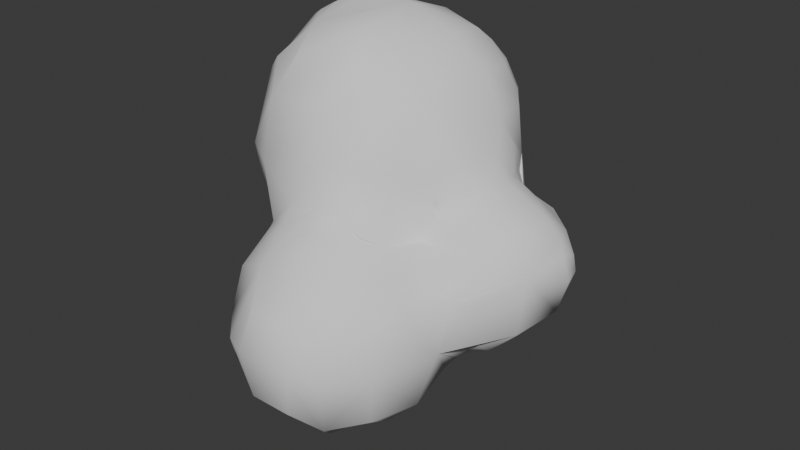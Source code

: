 # Source: Smoke_02.blend  (saved by Blender 4.5.88; exported with 4.5.12 LTS)
import bpy
from mathutils import Matrix  # noqa: F401  (used for matrix-valued properties, if any)

bpy.ops.wm.read_factory_settings(use_empty=True)
scene = bpy.context.scene
scene.name = 'Scene'

# ---- collections
col_collection = bpy.data.collections.new('Collection'); scene.collection.children.link(col_collection)

# ---- world
world_world = bpy.data.worlds.new('World'); scene.world = world_world
world_world.use_nodes = True; world_world.node_tree.nodes.clear()
_N = world_world.node_tree.nodes; _L = world_world.node_tree.links
n0 = _N.new('ShaderNodeOutputWorld'); n0.name = 'World Output'; n0.location = (200, 100)
n1 = _N.new('ShaderNodeBackground'); n1.name = 'Background'; n1.location = (-200, 100)
n1.inputs[0].default_value = (0.05088, 0.05088, 0.05088, 1.0)
_L.new(n1.outputs[0], n0.inputs[0])
n0.is_active_output = True
world_world.color = (0.05088, 0.05088, 0.05088)
world_world.sun_shadow_jitter_overblur = 0.0

# ---- meshes
me_sphere_008 = bpy.data.meshes.new('Sphere.008')
me_sphere_008.from_pydata([(-0.1808, -1.311, -1.228), (-0.7563, -1.216, -0.908), (-0.6345, -1.399, -0.9377), (-0.6113, -1.225, -1.06), (-0.6729, -1.271, -0.9729), (-0.9044, -1.213, -0.6126), (-0.6697, -1.57, -0.6786), (-0.765, -1.368, -0.7679), (-0.8007, -1.462, -0.2904), (-0.1845, -1.832, -0.7151), (-0.2852, -1.865, -0.3016), (-0.3531, -1.565, -0.9651), (-0.4969, -1.769, -0.3043), (-0.3099, -0.591, -1.204), (-0.45, -0.09794, -1.293), (-0.15, -0.5513, -1.223), (-0.1984, -0.06173, -1.291), (-0.7396, -0.05245, -1.28), (-0.2707, -0.913, -1.258), (-1.064, -0.1712, -0.01078), (-1.086, -0.075, -0.03346), (-0.908, -0.5821, -0.225), (-0.9058, -0.5325, -0.07642), (-0.9297, -0.375, -0.02939), (-0.9068, -0.1604, -0.1663), (-0.9688, -0.2158, -0.06788), (-0.946, -0.08009, -0.2198), (-1.005, -0.075, -0.1085), (-0.8725, -0.5071, -0.225), (-0.8796, -0.4933, -0.1142), (-0.8885, -0.5716, -0.03862), (-0.8228, -0.375, -0.225), (-0.8666, -0.375, -0.1044), (-0.9073, -0.584, -0.4249), (-0.9953, -0.06352, -1.007), (-1.005, -0.1062, -0.75), (-1.001, -0.07219, -0.4818), (-0.6415, -0.45, -0.9413), (-0.7579, -0.4497, -0.7646), (-0.8389, -0.4469, -0.45), (-0.7659, -0.1697, -1.067), (-0.7994, -0.259, -0.795), (-0.8641, -0.18, -0.4345), (-0.8718, -0.2034, -0.2037), (-0.4672, -0.4516, -1.067), (-0.4862, -0.2524, -1.093), (-0.15, -0.4257, -1.159), (-0.1466, -0.1758, -1.159), (-0.7865, -0.8921, -0.8653), (-0.9402, -0.8877, -0.2852), (-0.4996, -0.849, -1.15), (-1.207, -0.4576, 0.2926), (-1.236, -0.375, 0.259), (-1.517, -0.09622, 0.5066), (-1.329, -0.4328, 0.4607), (-1.304, -0.1405, 0.1939), (-1.434, -0.1898, 0.4096), (-1.222, -0.6213, 0.555), (-1.262, -0.6588, 0.9), (-1.48, -0.3505, 0.8908), (-1.371, -0.293, 1.493), (-0.6964, -1.404, 0.1605), (-0.1679, -1.816, 0.09632), (-0.3226, -1.531, 0.3446), (-0.1253, -1.227, 0.6088), (-1.055, -0.6039, 0.2954), (-1.05, -0.4502, 0.1498), (-1.103, -0.5039, 0.244), (-1.086, -0.375, 0.1226), (-1.161, -0.375, 0.184), (-0.9051, -0.825, 0.01341), (-0.9064, -0.6827, 0.06416), (-0.9672, -0.6432, 0.2373), (-0.9604, -0.5109, 0.08757), (-1.012, -0.5502, 0.1954), (-1.005, -0.375, 0.04764), (-0.8767, -0.825, 0.08841), (-0.8449, -0.825, 0.225), (-0.8885, -0.6457, 0.02536), (-0.8829, -0.7197, 0.103), (-0.8863, -0.7261, 0.225), (-0.9085, -1.031, 0.0201), (-1.028, -0.7246, 0.4622), (-1.18, -0.5815, 0.415), (-1.13, -0.2187, 0.06671), (-0.8168, -1.069, 0.1819), (-0.7015, -1.01, 0.417), (-0.8624, -0.8103, 0.3968), (-0.8885, -0.5716, 0.02536), (-0.438, -1.03, 0.7125), (-0.45, -0.9997, 1.05), (-0.1501, -1.051, 0.7377), (-0.15, -0.9662, 1.05), (-0.9418, -0.8655, 0.8937), (-0.4636, -1.127, 0.5343), (-0.8744, -0.7834, 1.461), (-0.7223, -0.6168, 1.817), (-1.082, -0.4984, 1.698), (-0.8685, -0.2679, 1.973), (-0.285, -0.8376, 1.516), (-0.311, -0.63, 1.83), (-0.01918, -0.5906, 1.79), (-0.2875, -0.3102, 2.033), (-1.22, 0.4419, -1.273), (-1.231, 0.8399, -1.294), (-1.2, 0.1493, -0.0001955), (-1.217, 0.2716, -0.2684), (-1.207, 0.225, -0.01944), (-1.238, 0.3741, -0.221), (-1.213, 0.3741, -0.07544), (-1.287, 0.525, -0.225), (-1.22, 0.5151, -0.06958), (-1.239, 0.1771, -0.4645), (-1.355, 0.4445, -0.4463), (-1.323, 0.3283, -0.8859), (-1.366, 0.9183, -0.9197), (-1.319, 0.8901, -0.3473), (-1.223, 1.292, -0.8413), (-1.22, 1.228, -0.3996), (-0.9079, 0.2916, -1.505), (-1.024, 0.1763, -1.324), (-0.9918, 0.4951, -1.522), (-1.106, 0.4357, -1.407), (-0.718, 0.2012, -1.529), (-0.7848, 0.1036, -1.429), (-0.7371, 0.462, -1.638), (-0.9199, 0.9233, -1.527), (-0.284, 0.2832, -1.568), (-0.2758, 0.9223, -1.646), (-1.079, 0.114, -0.225), (-1.119, 0.09531, -0.06701), (-1.157, 0.2229, -0.221), (-1.157, 0.225, -0.09444), (-1.19, 0.3235, -0.1684), (-1.19, 0.3235, -0.1257), (-1.188, 0.5585, -0.01596), (-1.027, 0.03901, -0.225), (-1.034, 0.04128, -0.1338), (-1.126, 0.07586, -0.3885), (-1.133, 0.06902, -0.9829), (-1.19, 1.183, -1.183), (-1.126, 0.9938, -0.07647), (-0.816, 1.351, -1.351), (-0.2925, 1.388, -1.388), (-0.9201, 1.512, -0.8969), (-0.8885, 1.434, -0.2958), (-0.2773, 1.633, -0.8962), (-0.2979, 1.54, -0.2891), (-1.54, 0.15, 0.4709), (-1.525, 0.4355, 0.478), (-1.336, 0.1524, 0.1542), (-1.476, 0.15, 0.3418), (-1.325, 0.4484, 0.1654), (-1.474, 0.489, 0.4018), (-1.628, 0.2708, 0.901), (-1.329, 0.7914, 0.4085), (-1.416, 0.8834, 0.8928), (-1.401, 0.5264, 1.526), (-1.183, 0.6887, 0.06785), (-1.198, 0.7478, 0.1522), (-1.137, 0.825, 0.075), (-1.171, 0.8396, 0.2113), (-0.8988, 1.049, 0.1488), (-0.8988, 1.049, 0.151), (-0.8393, 1.133, 0.1137), (-0.8393, 1.121, 0.2106), (-0.7265, 1.188, 0.137), (-0.7291, 1.19, 0.225), (-1.185, 0.04934, 0.01213), (-1.188, 0.5585, 0.01308), (-1.199, 0.8993, 0.3008), (-1.004, 1.02, 0.1484), (-1.081, 1.083, 0.421), (-0.7853, 1.192, 0.3163), (-0.1273, 1.171, 0.1662), (-0.04304, 1.183, 0.3281), (-1.162, 1.171, 0.9), (-1.17, 0.075, 1.927), (-1.095, 0.075, 1.981), (-1.176, 0.225, 1.932), (-1.101, 0.225, 1.985), (-0.9603, 0.08908, 2.061), (-0.9004, 0.1485, 2.1), (-0.9603, 0.2247, 2.068), (-0.9004, 0.1745, 2.1), (-0.8801, 0.04846, 2.093), (-0.828, 0.08908, 2.115), (-0.8993, 0.2745, 2.1), (-0.8396, 0.2247, 2.118), (-0.675, 0.075, 2.155), (-0.675, 0.225, 2.162), (-1.067, 0.4719, 1.969), (-0.8108, 0.4953, 2.088), (-0.7328, 0.4402, 2.124), (-1.008, 1.04, 1.609), (-0.8256, 0.8206, 1.924), (-0.2518, 0.3176, 2.142), (-0.2117, 1.137, 1.71), (-0.3085, 0.8594, 1.967), (-0.9054, 1.205, 0.003772), (-0.9767, 1.209, 0.5255), (-0.6932, 1.27, 0.08324), (-0.7272, 1.284, 0.4816), (-0.45, 1.301, 0.1091), (-0.45, 1.325, 0.4774), (-0.19, 1.256, 0.126), (-0.1729, 1.293, 0.4775), (-0.8727, 1.323, 0.8886), (-0.2532, 1.389, 0.8816), (-0.7939, 1.277, 1.395), (-0.3106, 1.308, 1.44), (0.1837, -1.313, -1.229), (0.2058, -1.828, -0.7228), (0.2871, -1.868, -0.302), (0.3494, -1.563, -0.9777), (0.5021, -1.774, -0.3053), (0.7244, -1.401, -0.8004), (0.8105, -1.469, -0.3014), (0.15, -0.5486, -1.225), (0.02016, -0.01662, -1.22), (0.3145, -0.5872, -1.206), (0.2839, -0.9028, -1.257), (0.07014, -0.2342, -1.074), (0.1169, -0.1903, -1.023), (0.06853, -0.06353, -1.113), (0.1169, -0.1104, -1.023), (0.1766, -0.2903, -1.056), (0.2259, -0.2342, -1.0), (0.1575, -0.01044, -1.061), (0.2206, -0.08021, -0.9616), (0.6098, -0.2903, -0.7633), (0.6794, -0.2208, -0.6664), (0.7489, -0.1513, -0.5996), (0.685, -0.08189, -0.6126), (0.7489, -0.1482, -0.5996), (0.6211, -0.01556, -0.5935), (0.8139, -0.2058, -0.6095), (0.8736, -0.2604, -0.5855), (0.7542, -0.1513, -0.5996), (0.8125, -0.08893, -0.6133), (0.7542, -0.1482, -0.5996), (0.9343, -0.525, -0.5123), (1.017, -0.5393, -0.384), (0.983, -0.3832, -0.5079), (1.038, -0.4387, -0.44), (1.125, -0.4954, -0.3408), (1.125, -0.3344, -0.4731), (1.125, -0.4094, -0.4158), (0.1755, -0.3986, -1.131), (0.2836, -0.04998, -0.8507), (0.4529, -0.4485, -1.053), (0.5682, -0.3295, -0.8633), (0.3761, -0.2229, -0.9167), (0.4515, -0.1477, -0.7491), (0.6203, -0.5219, -0.98), (0.7504, -0.4495, -0.7536), (0.8808, -0.45, -0.5826), (1.118, -0.5859, -0.2154), (0.9864, -0.08721, -0.606), (1.06, -0.1606, -0.5682), (0.4934, -0.9074, -1.168), (0.4792, -0.01884, -0.5852), (0.8031, -0.8928, -0.8645), (0.9872, -0.8575, -0.2994), (1.371, -0.2779, -0.2459), (0.1695, -1.817, 0.09763), (0.3256, -1.534, 0.3477), (0.1286, -1.229, 0.6094), (0.7221, -1.4, 0.1433), (0.6608, -0.4606, 0.6653), (0.6013, -0.4511, 0.7787), (0.7013, -0.4117, 0.7089), (0.6661, -0.3802, 0.8239), (0.825, -0.4656, 0.6158), (0.8319, -0.367, 0.7004), (0.7865, -0.3117, 0.7691), (0.1319, -1.029, 0.696), (0.0289, -0.9132, 1.05), (0.2227, -0.8197, 0.769), (0.1937, -0.8212, 1.078), (0.3161, -1.026, 0.6063), (0.3858, -0.6997, 0.751), (0.3806, -0.6874, 1.044), (0.8235, -1.074, 0.1942), (0.6799, -1.03, 0.3805), (0.868, -0.8138, 0.2116), (0.7172, -0.7228, 0.4092), (0.7486, -0.5755, 0.4807), (0.6379, -0.3676, 1.05), (0.8255, -0.2161, 0.8253), (0.7425, -0.1353, 1.041), (0.9153, -1.05, 0.03467), (1.018, -0.7198, 0.1423), (1.03, -0.6242, 0.3458), (1.184, -0.5935, 0.2696), (1.071, -0.5217, 0.488), (1.031, -0.4162, 0.6314), (1.057, -0.1561, 0.7575), (0.4827, -0.9178, 0.5241), (0.5816, -0.5843, 0.4875), (0.5617, -0.4895, 0.9401), (0.3339, -0.4032, 1.58), (1.207, -0.6045, 0.1223), (1.422, -0.2997, 0.3058), (1.298, -0.17, 0.63), (0.1741, 0.3528, -1.374), (0.2046, 0.9056, -1.404), (0.4474, 0.307, -0.8649), (0.4486, 0.7483, -0.3036), (0.4486, 0.7483, -0.2626), (0.4039, 0.709, -0.04942), (0.4431, 0.825, -0.3171), (0.4216, 0.8104, -0.2175), (0.3579, 0.804, -0.09121), (0.4715, 0.3642, -0.8189), (0.5437, 0.3673, -0.6717), (0.5851, 0.3121, -0.5895), (0.5157, 0.525, -0.825), (0.5564, 0.5245, -0.6717), (0.5784, 0.5742, -0.5733), (0.5939, 0.5928, -0.3115), (0.5547, 0.6715, -0.524), (0.5313, 0.6837, -0.3576), (0.5223, 0.6795, -0.2211), (0.5105, 0.691, -0.08965), (0.5096, 0.825, -0.525), (0.4725, 0.825, -0.3921), (0.4508, 0.7507, -0.1626), (0.4508, 0.7507, -0.1494), (0.6186, 0.4121, -0.6194), (0.6711, 0.3673, -0.5652), (0.6186, 0.4742, -0.6194), (0.6699, 0.5194, -0.5175), (0.7212, 0.5647, -0.4028), (0.6394, 0.5928, -0.3115), (0.6212, 0.6191, -0.4733), (0.6803, 0.6105, -0.3572), (0.6837, 0.6241, -0.2278), (0.675, 0.6877, -0.075), (0.825, 0.375, -0.5346), (0.825, 0.476, -0.4709), (0.825, 0.551, -0.3912), (0.825, 0.6117, -0.3162), (0.825, 0.6609, -0.225), (0.8395, 0.7274, -0.06014), (0.8992, 0.7501, -0.0002395), (0.2163, 0.08779, -1.1), (0.2836, 0.02137, -0.8507), (0.279, 0.8574, -0.03299), (0.2215, 1.081, -0.1097), (0.3293, 0.1829, -1.029), (0.4278, 0.1751, -0.7284), (0.5138, 0.1021, -0.5841), (0.445, 0.4531, -1.043), (0.5939, 0.5928, -0.2797), (0.4369, 1.036, -0.4626), (0.3265, 1.014, -0.205), (0.7747, 0.1258, -0.6119), (0.7152, 0.1855, -0.5862), (0.6394, 0.5928, -0.2797), (1.015, 0.1191, -0.607), (1.073, 0.1786, -0.5734), (1.057, 0.4539, -0.4484), (1.163, 0.5813, -0.2702), (1.019, 0.61, -0.3136), (1.016, 0.6902, -0.1165), (0.4573, 0.9287, -0.93), (0.09415, 1.292, -1.293), (0.2044, 1.391, -0.8941), (0.1633, 1.346, -0.342), (1.392, 0.2797, -0.269), (1.228, 0.618, -0.1226), (0.7424, 0.5902, 0.7071), (0.7382, 0.5653, 0.825), (0.6609, 0.7095, 0.3886), (0.6764, 0.6891, 0.525), (0.6016, 0.7512, 0.4476), (0.6014, 0.7513, 0.525), (0.884, 0.4177, 0.7326), (0.8411, 0.3706, 0.8157), (0.819, 0.5365, 0.6698), (0.7779, 0.4903, 0.825), (0.825, 0.6892, 0.375), (0.8124, 0.6238, 0.5282), (0.975, 0.5667, 0.5612), (1.194, 0.4457, 0.5967), (1.18, 0.5903, 0.4316), (1.137, 0.5315, 0.5323), (0.2621, 0.851, 0.13), (0.1251, 1.029, 0.1489), (0.1966, 1.103, 0.4294), (0.4239, 0.7327, 0.1701), (0.4915, 0.8206, 0.4164), (0.3122, 0.9128, 0.2851), (0.3818, 0.9828, 0.4969), (0.8718, 0.15, 0.8715), (0.7937, 0.15, 1.05), (0.854, 0.5828, 0.5803), (0.7546, 0.4649, 1.05), (0.7921, 0.7359, 0.1369), (1.073, 0.1702, 0.7678), (1.027, 0.408, 0.6798), (1.002, 0.7275, 0.1369), (1.039, 0.6391, 0.427), (0.4385, 1.038, 0.9058), (0.6685, 0.719, 0.8663), (0.2266, 0.8266, 1.788), (0.2232, 1.13, 1.413), (0.148, 1.043, 1.641), (0.5402, 0.7968, 1.398), (0.4337, 0.7436, 1.636), (0.4069, 1.007, 1.34), (0.3214, 0.9226, 1.616), (0.5227, 0.331, 1.686), (0.2345, 0.2779, 1.959), (0.1392, 0.7396, 1.897), (0.6976, 0.2941, 1.372), (0.6261, 0.7042, 1.311), (0.004957, 1.205, 0.003496), (0.08716, 1.217, 0.5128), (0.1013, 1.293, 0.9194), (0.1005, 1.227, 1.369), (1.436, 0.1866, 0.5005), (1.401, 0.4995, 0.15), (1.338, 0.4394, 0.4423), (1.571, 0.15, 0.15), (1.516, 0.1095, 0.3952), (1.518, 0.337, 0.15), (1.505, 0.3106, 0.3127), (1.305, 0.18, 0.6382), (1.241, 0.627, 0.2105)], [], [(12, 8, 6, 11), (12, 11, 9, 10), (49, 48, 5, 8), (27, 26, 24, 25), (20, 27, 25, 19), (39, 38, 48, 49), (21, 28, 39, 33), (22, 29, 28, 21), (32, 31, 28, 29), (23, 32, 29, 22), (41, 35, 34, 40), (42, 41, 38, 39), (42, 36, 35, 41), (43, 42, 39, 31), (25, 43, 32, 23), (43, 26, 36, 42), (41, 40, 37, 38), (48, 50, 11, 3), (37, 44, 50, 48), (45, 40, 17, 14), (40, 45, 44, 37), (50, 18, 0, 11), (44, 13, 18, 50), (44, 46, 15, 13), (47, 45, 14, 16), (45, 47, 46, 44), (59, 54, 57, 58), (56, 55, 52, 54), (63, 61, 8, 12), (63, 12, 10, 62), (93, 58, 57, 82), (83, 67, 65, 82), (83, 54, 51, 67), (54, 83, 82, 57), (69, 68, 66, 67), (52, 69, 67, 51), (55, 84, 69, 52), (74, 73, 71, 72), (74, 67, 66, 73), (67, 74, 72, 65), (75, 23, 22, 73), (68, 75, 73, 66), (84, 25, 23, 75), (85, 49, 8, 61), (76, 70, 81, 85), (87, 77, 85, 86), (79, 71, 70, 76), (80, 79, 76, 77), (80, 72, 71, 79), (87, 82, 72, 80), (88, 30, 49, 78), (88, 73, 22, 30), (73, 88, 78, 71), (94, 86, 61, 63), (89, 93, 86, 94), (91, 94, 63, 64), (92, 90, 89, 91), (95, 60, 58, 93), (98, 97, 95, 96), (99, 95, 93, 90), (100, 96, 95, 99), (102, 98, 96, 100), (101, 102, 100, 99), (116, 115, 114, 113), (108, 113, 112, 106), (111, 110, 108, 109), (115, 104, 103, 114), (118, 117, 115, 116), (104, 126, 122, 103), (122, 121, 119, 120), (124, 120, 119, 123), (121, 125, 123, 119), (124, 127, 14, 17), (126, 128, 127, 125), (138, 139, 35, 36), (138, 112, 114, 139), (139, 114, 103, 120), (131, 106, 112, 138), (132, 131, 129, 130), (107, 132, 130, 105), (133, 108, 106, 131), (134, 133, 131, 132), (134, 109, 108, 133), (109, 134, 132, 107), (141, 116, 111, 135), (115, 140, 126, 104), (139, 120, 17, 34), (136, 138, 36, 26), (137, 136, 26, 27), (137, 130, 129, 136), (130, 137, 27, 20), (142, 143, 128, 126), (144, 142, 126, 140), (117, 144, 140, 115), (118, 145, 144, 117), (145, 118, 116, 141), (144, 146, 143, 142), (145, 147, 146, 144), (154, 148, 53, 59), (156, 155, 149, 154), (151, 150, 55, 56), (148, 151, 56, 53), (153, 152, 150, 151), (149, 153, 151, 148), (152, 109, 107, 150), (157, 154, 59, 60), (168, 130, 20, 84), (168, 150, 105, 130), (150, 168, 84, 55), (152, 169, 135, 111), (158, 141, 135, 169), (155, 158, 169, 152), (161, 160, 158, 159), (172, 171, 161, 170), (156, 176, 172, 155), (165, 164, 162, 163), (172, 173, 165, 171), (165, 167, 166, 164), (177, 157, 60, 98), (180, 179, 177, 178), (157, 194, 176, 156), (183, 180, 178, 181), (184, 183, 181, 182), (186, 182, 181, 185), (184, 188, 187, 183), (188, 184, 182, 186), (192, 191, 183, 187), (193, 192, 187, 188), (190, 188, 186, 189), (196, 189, 98, 102), (198, 195, 193, 196), (195, 198, 197, 194), (207, 200, 172, 176), (199, 145, 141, 171), (201, 199, 171, 164), (200, 202, 173, 172), (202, 201, 167, 173), (202, 204, 203, 201), (201, 203, 147, 145), (207, 208, 204, 202), (204, 206, 205, 203), (205, 206, 175, 174), (209, 207, 176, 194), (210, 209, 194, 197), (209, 210, 208, 207), (213, 10, 9, 212), (11, 214, 212, 9), (214, 11, 0, 211), (214, 215, 213, 212), (217, 215, 214, 216), (18, 221, 211, 0), (15, 218, 221, 18), (46, 248, 218, 15), (47, 222, 248, 46), (224, 47, 16, 219), (224, 225, 223, 222), (223, 227, 226, 222), (229, 225, 224, 228), (225, 229, 227, 223), (221, 260, 214, 211), (220, 250, 260, 221), (248, 250, 220, 218), (227, 252, 250, 248), (249, 253, 252, 229), (252, 253, 251, 250), (260, 262, 216, 214), (250, 254, 262, 260), (251, 255, 254, 250), (253, 230, 255, 251), (233, 234, 232, 231), (261, 235, 233, 253), (255, 256, 263, 262), (236, 237, 256, 255), (232, 238, 236, 231), (240, 239, 236, 238), (240, 234, 233, 239), (234, 240, 238, 232), (262, 263, 217, 216), (243, 244, 242, 241), (259, 237, 236, 258), (237, 259, 243, 256), (247, 244, 243, 246), (244, 247, 245, 242), (265, 62, 10, 213), (266, 63, 62, 265), (267, 64, 63, 266), (215, 266, 265, 213), (268, 266, 215, 217), (276, 91, 64, 267), (277, 92, 91, 276), (278, 279, 277, 276), (298, 276, 267, 266), (281, 278, 276, 280), (282, 279, 278, 281), (299, 300, 281, 298), (284, 298, 266, 268), (287, 299, 298, 286), (269, 300, 299, 287), (271, 272, 270, 269), (289, 290, 288, 272), (285, 286, 284, 283), (274, 271, 269, 273), (275, 272, 271, 274), (263, 291, 268, 217), (292, 285, 283, 291), (293, 286, 285, 292), (295, 287, 286, 293), (296, 273, 287, 295), (297, 289, 274, 296), (294, 295, 293, 292), (301, 99, 92, 277), (302, 292, 263, 264), (303, 294, 292, 302), (304, 296, 295, 303), (127, 305, 219, 16), (128, 306, 305, 127), (305, 346, 224, 219), (346, 347, 249, 229), (351, 347, 346, 350), (347, 351, 253, 249), (351, 352, 261, 253), (353, 307, 351, 350), (306, 366, 353, 305), (311, 312, 309, 308), (355, 356, 312, 311), (356, 349, 348, 313), (315, 316, 352, 351), (317, 318, 315, 314), (366, 321, 319, 318), (322, 323, 354, 320), (309, 323, 322, 308), (325, 326, 322, 321), (326, 311, 308, 322), (312, 327, 323, 309), (327, 328, 324, 323), (313, 328, 327, 312), (328, 313, 310, 324), (358, 357, 233, 235), (352, 358, 235, 261), (330, 316, 315, 329), (316, 330, 358, 352), (318, 331, 329, 315), (331, 332, 330, 329), (319, 332, 331, 318), (354, 359, 334, 320), (321, 335, 332, 319), (335, 336, 333, 332), (322, 336, 335, 321), (336, 322, 320, 334), (337, 336, 334, 359), (323, 337, 359, 354), (324, 338, 337, 323), (332, 340, 339, 330), (333, 341, 340, 332), (336, 342, 341, 333), (337, 343, 342, 336), (338, 344, 343, 337), (357, 360, 258, 239), (358, 361, 360, 357), (339, 362, 361, 358), (342, 364, 362, 341), (343, 365, 364, 342), (360, 361, 259, 258), (364, 365, 363, 362), (143, 367, 306, 128), (146, 368, 367, 143), (147, 369, 368, 146), (367, 368, 366, 306), (368, 369, 355, 366), (361, 370, 264, 259), (365, 371, 370, 363), (175, 390, 389, 174), (349, 389, 388, 348), (388, 391, 313, 348), (389, 393, 391, 388), (393, 394, 392, 391), (390, 394, 393, 389), (391, 399, 338, 324), (392, 374, 399, 391), (376, 377, 375, 374), (404, 405, 377, 392), (395, 396, 290, 289), (379, 398, 396, 395), (380, 381, 379, 378), (373, 381, 380, 372), (375, 383, 382, 374), (383, 405, 380, 397), (400, 395, 289, 297), (401, 379, 395, 400), (380, 401, 384, 397), (382, 403, 402, 399), (403, 383, 397, 384), (399, 402, 365, 345), (414, 196, 102, 301), (415, 198, 196, 414), (198, 415, 408, 197), (410, 415, 414, 413), (411, 412, 410, 409), (408, 412, 411, 407), (412, 408, 406, 410), (405, 417, 416, 398), (417, 409, 413, 416), (409, 417, 405, 404), (396, 416, 301, 290), (369, 418, 389, 349), (205, 418, 369, 147), (418, 205, 174, 389), (206, 419, 390, 175), (208, 420, 419, 206), (419, 420, 404, 390), (210, 421, 420, 208), (421, 210, 197, 408), (420, 421, 407, 404), (429, 400, 297, 304), (401, 429, 424, 385), (371, 430, 423, 370), (402, 430, 371, 365), (430, 403, 386, 424), (422, 429, 304, 303), (370, 425, 303, 264), (427, 428, 426, 425), (424, 428, 427, 423), (428, 424, 422, 426), (7, 6, 8), (5, 7, 8), (4, 2, 7), (1, 4, 7), (7, 2, 11), (11, 6, 7), (4, 3, 11), (11, 2, 4), (15, 18, 13), (33, 49, 21), (21, 49, 22), (1, 7, 48), (48, 7, 5), (39, 49, 33), (22, 49, 30), (39, 28, 31), (31, 32, 43), (25, 24, 43), (34, 17, 40), (43, 24, 26), (3, 4, 48), (48, 4, 1), (37, 48, 38), (56, 54, 59), (53, 56, 59), (52, 51, 54), (59, 58, 60), (68, 69, 84), (20, 19, 84), (49, 81, 70), (49, 70, 71), (65, 72, 82), (19, 25, 84), (84, 75, 68), (81, 49, 85), (76, 85, 77), (87, 86, 93), (82, 87, 93), (78, 49, 71), (80, 77, 87), (85, 61, 86), (93, 89, 90), (89, 94, 91), (60, 95, 97), (60, 97, 98), (90, 92, 99), (114, 112, 113), (113, 108, 110), (113, 110, 116), (110, 111, 116), (122, 120, 103), (121, 122, 126), (124, 17, 120), (126, 125, 121), (124, 123, 127), (127, 123, 125), (127, 16, 14), (34, 35, 139), (138, 129, 131), (129, 138, 136), (149, 148, 154), (152, 153, 155), (155, 153, 149), (107, 105, 150), (111, 109, 152), (156, 154, 157), (159, 158, 155), (141, 158, 160), (161, 159, 155), (170, 161, 155), (141, 160, 171), (160, 161, 171), (172, 170, 155), (163, 162, 171), (171, 162, 164), (165, 163, 171), (173, 167, 165), (177, 98, 178), (157, 177, 179), (157, 179, 191), (179, 180, 191), (195, 194, 157), (157, 191, 195), (178, 98, 181), (180, 183, 191), (181, 98, 185), (185, 98, 186), (191, 192, 195), (186, 98, 189), (188, 190, 193), (192, 193, 195), (190, 189, 196), (193, 190, 196), (201, 145, 199), (207, 202, 200), (164, 166, 201), (166, 167, 201), (205, 147, 203), (208, 206, 204), (220, 221, 218), (224, 222, 47), (226, 248, 222), (227, 248, 226), (252, 227, 229), (255, 262, 254), (231, 255, 230), (231, 230, 253), (233, 231, 253), (236, 255, 231), (241, 263, 256), (242, 263, 241), (257, 263, 242), (243, 241, 256), (258, 236, 239), (242, 245, 257), (259, 246, 243), (257, 245, 264), (264, 263, 257), (247, 246, 264), (264, 245, 247), (264, 246, 259), (276, 298, 280), (281, 280, 298), (300, 282, 281), (284, 268, 283), (298, 284, 286), (300, 269, 270), (300, 270, 272), (300, 272, 288), (269, 287, 273), (289, 275, 274), (272, 275, 289), (283, 268, 291), (292, 291, 263), (274, 273, 296), (301, 277, 279), (101, 99, 301), (102, 101, 301), (279, 282, 301), (301, 282, 300), (300, 288, 301), (301, 288, 290), (303, 302, 264), (295, 294, 303), (297, 296, 304), (346, 228, 224), (346, 229, 228), (346, 305, 350), (353, 350, 305), (356, 313, 312), (307, 353, 314), (314, 351, 307), (315, 351, 314), (317, 314, 353), (366, 317, 353), (366, 318, 317), (325, 321, 366), (355, 325, 366), (355, 326, 325), (311, 326, 355), (357, 239, 233), (339, 358, 330), (362, 339, 340), (362, 340, 341), (365, 343, 344), (365, 344, 345), (369, 356, 355), (349, 356, 369), (370, 361, 362), (370, 362, 363), (391, 310, 313), (404, 394, 390), (391, 324, 310), (404, 392, 394), (405, 373, 372), (405, 398, 373), (376, 374, 392), (377, 376, 392), (405, 375, 377), (398, 379, 381), (398, 381, 373), (399, 344, 338), (382, 399, 374), (405, 383, 375), (372, 380, 405), (345, 344, 399), (401, 378, 379), (380, 378, 401), (403, 382, 383), (401, 385, 387), (401, 387, 384), (403, 387, 386), (384, 387, 403), (415, 406, 408), (414, 301, 413), (415, 410, 406), (411, 404, 407), (410, 413, 409), (411, 409, 404), (413, 301, 416), (416, 396, 398), (421, 408, 407), (429, 422, 424), (401, 400, 429), (424, 386, 387), (387, 385, 424), (430, 424, 423), (430, 402, 403), (426, 303, 425), (422, 303, 426), (427, 425, 370), (427, 370, 423)])
me_sphere_008.polygons.foreach_set('use_smooth', [True] * 535)
_k = set([(33, 39), (33, 49), (39, 49), (49, 81), (81, 85), (257, 263), (257, 264), (263, 264), (276, 280), (276, 298), (280, 298), (372, 380), (372, 405), (380, 405)])
me_sphere_008.attributes.new('sharp_edge', 'BOOLEAN', 'EDGE').data.foreach_set('value', [ (min(e.vertices), max(e.vertices)) in _k for e in me_sphere_008.edges])
_uv = me_sphere_008.uv_layers.new(name='UVMap')
_uv.uv.foreach_set('vector', [0.1061, 0.16, 0.144, 0.2175, 0.0923, 0.232, 0.07518, 0.2482, 0.1061, 0.16, 0.07518, 0.2482, 0.07374, 0.1906, 0.07761, 0.137, 0.1557, 0.3139, 0.09131, 0.3457, 0.1198, 0.2853, 0.144, 0.2175, 0.1818, 0.5096, 0.1641, 0.5083, 0.1685, 0.4848, 0.1855, 0.4689, 0.195, 0.5091, 0.1818, 0.5096, 0.1855, 0.4689, 0.1972, 0.483, 0.1293, 0.4107, 0.09513, 0.422, 0.09131, 0.3457, 0.1557, 0.3139, 0.1609, 0.3708, 0.1583, 0.3861, 0.1293, 0.4107, 0.1377, 0.3815, 0.1811, 0.3759, 0.174, 0.3851, 0.1583, 0.3861, 0.1609, 0.3708, 0.1746, 0.4172, 0.1544, 0.4186, 0.1583, 0.3861, 0.174, 0.3851, 0.1892, 0.4199, 0.1746, 0.4172, 0.174, 0.3851, 0.1811, 0.3759, 0.09693, 0.4661, 0.117, 0.5001, 0.09993, 0.5077, 0.07876, 0.4877, 0.1331, 0.4809, 0.09693, 0.4661, 0.09513, 0.422, 0.1293, 0.4107, 0.1331, 0.4809, 0.1392, 0.5086, 0.117, 0.5001, 0.09693, 0.4661, 0.1611, 0.4716, 0.1331, 0.4809, 0.1293, 0.4107, 0.1544, 0.4186, 0.1855, 0.4689, 0.1611, 0.4716, 0.1746, 0.4172, 0.1892, 0.4199, 0.1611, 0.4716, 0.1641, 0.5083, 0.1392, 0.5086, 0.1331, 0.4809, 0.09693, 0.4661, 0.07876, 0.4877, 0.07358, 0.4269, 0.09513, 0.422, 0.09131, 0.3457, 0.07608, 0.3637, 0.07518, 0.2482, 0.06536, 0.3059, 0.07358, 0.4269, 0.07604, 0.4289, 0.07608, 0.3637, 0.09131, 0.3457, 0.07614, 0.4701, 0.07876, 0.4877, 0.06781, 0.509, 0.07526, 0.5013, 0.07876, 0.4877, 0.07614, 0.4701, 0.07604, 0.4289, 0.07358, 0.4269, 0.07608, 0.3637, 0.0276, 0.3577, 0.01937, 0.3003, 0.07518, 0.2482, 0.07604, 0.4289, 0.03225, 0.4076, 0.0276, 0.3577, 0.07608, 0.3637, 0.07604, 0.4289, 0.01693, 0.4353, 0.01639, 0.4146, 0.03225, 0.4076, 0.01658, 0.4857, 0.07614, 0.4701, 0.07526, 0.5013, 0.02041, 0.5082, 0.07614, 0.4701, 0.01658, 0.4857, 0.01693, 0.4353, 0.07604, 0.4289, 0.2946, 0.455, 0.257, 0.4289, 0.2701, 0.3839, 0.3046, 0.3891, 0.2501, 0.4828, 0.227, 0.4925, 0.2345, 0.4362, 0.257, 0.4289, 0.2764, 0.1004, 0.2132, 0.1793, 0.144, 0.2175, 0.1061, 0.16, 0.2764, 0.1004, 0.1061, 0.16, 0.07761, 0.137, 0.08163, 0.07445, 0.3234, 0.3245, 0.3046, 0.3891, 0.2701, 0.3839, 0.2639, 0.3405, 0.2542, 0.3865, 0.2325, 0.3966, 0.2397, 0.3682, 0.2639, 0.3405, 0.2542, 0.3865, 0.257, 0.4289, 0.2387, 0.4155, 0.2325, 0.3966, 0.257, 0.4289, 0.2542, 0.3865, 0.2639, 0.3405, 0.2701, 0.3839, 0.2248, 0.4324, 0.2157, 0.4283, 0.2189, 0.406, 0.2325, 0.3966, 0.2345, 0.4362, 0.2248, 0.4324, 0.2325, 0.3966, 0.2387, 0.4155, 0.227, 0.4925, 0.2092, 0.4713, 0.2248, 0.4324, 0.2345, 0.4362, 0.2251, 0.3766, 0.2079, 0.3825, 0.2026, 0.3334, 0.2311, 0.3483, 0.2251, 0.3766, 0.2325, 0.3966, 0.2189, 0.406, 0.2079, 0.3825, 0.2325, 0.3966, 0.2251, 0.3766, 0.2311, 0.3483, 0.2397, 0.3682, 0.2033, 0.4238, 0.1892, 0.4199, 0.1811, 0.3759, 0.2079, 0.3825, 0.2157, 0.4283, 0.2033, 0.4238, 0.2079, 0.3825, 0.2189, 0.406, 0.2092, 0.4713, 0.1855, 0.4689, 0.1892, 0.4199, 0.2033, 0.4238, 0.2203, 0.2411, 0.1557, 0.3139, 0.144, 0.2175, 0.2132, 0.1793, 0.2055, 0.297, 0.1945, 0.3042, 0.1957, 0.2674, 0.2203, 0.2411, 0.2585, 0.2967, 0.2285, 0.2888, 0.2203, 0.2411, 0.2684, 0.2308, 0.2081, 0.3202, 0.2026, 0.3334, 0.1945, 0.3042, 0.2055, 0.297, 0.2288, 0.3172, 0.2081, 0.3202, 0.2055, 0.297, 0.2285, 0.2888, 0.2288, 0.3172, 0.2311, 0.3483, 0.2026, 0.3334, 0.2081, 0.3202, 0.2585, 0.2967, 0.2639, 0.3405, 0.2311, 0.3483, 0.2288, 0.3172, 0.1957, 0.3597, 0.1858, 0.3622, 0.1557, 0.3139, 0.1957, 0.341, 0.1957, 0.3597, 0.2079, 0.3825, 0.1811, 0.3759, 0.1858, 0.3622, 0.2079, 0.3825, 0.1957, 0.3597, 0.1957, 0.341, 0.2026, 0.3334, 0.3172, 0.1761, 0.2684, 0.2308, 0.2132, 0.1793, 0.2764, 0.1004, 0.357, 0.2107, 0.3234, 0.3245, 0.2684, 0.2308, 0.3172, 0.1761, 0.428, 0.1806, 0.3172, 0.1761, 0.2764, 0.1004, 0.4249, 0.1307, 0.442, 0.2594, 0.3927, 0.2703, 0.357, 0.2107, 0.428, 0.1806, 0.3746, 0.3733, 0.3432, 0.4697, 0.3046, 0.3891, 0.3234, 0.3245, 0.3977, 0.4747, 0.3719, 0.4362, 0.3746, 0.3733, 0.403, 0.4144, 0.4349, 0.3481, 0.3746, 0.3733, 0.3234, 0.3245, 0.3927, 0.2703, 0.4383, 0.4068, 0.403, 0.4144, 0.3746, 0.3733, 0.4349, 0.3481, 0.4431, 0.4664, 0.3977, 0.4747, 0.403, 0.4144, 0.4383, 0.4068, 0.4652, 0.4101, 0.4431, 0.4664, 0.4383, 0.4068, 0.4349, 0.3481, 0.1702, 0.678, 0.1287, 0.6519, 0.1284, 0.5717, 0.1629, 0.6026, 0.1792, 0.6035, 0.1629, 0.6026, 0.1556, 0.558, 0.1733, 0.5829, 0.1951, 0.6362, 0.1807, 0.628, 0.1792, 0.6035, 0.1942, 0.609, 0.1287, 0.6519, 0.1009, 0.6306, 0.1013, 0.58, 0.1284, 0.5717, 0.1605, 0.726, 0.1255, 0.7071, 0.1287, 0.6519, 0.1702, 0.678, 0.1009, 0.6306, 0.07223, 0.6386, 0.08853, 0.5774, 0.1013, 0.58, 0.08853, 0.5774, 0.07702, 0.5838, 0.07215, 0.5577, 0.08662, 0.5434, 0.06613, 0.5326, 0.08662, 0.5434, 0.07215, 0.5577, 0.05832, 0.546, 0.07702, 0.5838, 0.05676, 0.5794, 0.05832, 0.546, 0.07215, 0.5577, 0.06613, 0.5326, 0.07346, 0.5604, 0.07526, 0.5013, 0.06781, 0.509, 0.07223, 0.6386, 0.07332, 0.6431, 0.07346, 0.5604, 0.05676, 0.5794, 0.1564, 0.5418, 0.1109, 0.5305, 0.117, 0.5001, 0.1392, 0.5086, 0.1564, 0.5418, 0.1556, 0.558, 0.1284, 0.5717, 0.1109, 0.5305, 0.1109, 0.5305, 0.1284, 0.5717, 0.1013, 0.58, 0.08662, 0.5434, 0.1756, 0.577, 0.1733, 0.5829, 0.1556, 0.558, 0.1564, 0.5418, 0.1901, 0.5803, 0.1756, 0.577, 0.1713, 0.5556, 0.192, 0.5519, 0.2005, 0.5784, 0.1901, 0.5803, 0.192, 0.5519, 0.2026, 0.5618, 0.1829, 0.598, 0.1792, 0.6035, 0.1733, 0.5829, 0.1756, 0.577, 0.1877, 0.5991, 0.1829, 0.598, 0.1756, 0.577, 0.1901, 0.5803, 0.1877, 0.5991, 0.1942, 0.609, 0.1792, 0.6035, 0.1829, 0.598, 0.1942, 0.609, 0.1877, 0.5991, 0.1901, 0.5803, 0.2005, 0.5784, 0.1911, 0.723, 0.1702, 0.678, 0.1951, 0.6362, 0.2004, 0.6488, 0.1287, 0.6519, 0.1037, 0.6771, 0.07223, 0.6386, 0.1009, 0.6306, 0.1109, 0.5305, 0.08662, 0.5434, 0.06781, 0.509, 0.09993, 0.5077, 0.1684, 0.5388, 0.1564, 0.5418, 0.1392, 0.5086, 0.1641, 0.5083, 0.18, 0.5405, 0.1684, 0.5388, 0.1641, 0.5083, 0.1818, 0.5096, 0.18, 0.5405, 0.192, 0.5519, 0.1713, 0.5556, 0.1684, 0.5388, 0.192, 0.5519, 0.18, 0.5405, 0.1818, 0.5096, 0.195, 0.5091, 0.07105, 0.6988, 0.07375, 0.7128, 0.07332, 0.6431, 0.07223, 0.6386, 0.1007, 0.7439, 0.07105, 0.6988, 0.07223, 0.6386, 0.1037, 0.6771, 0.1255, 0.7071, 0.1007, 0.7439, 0.1037, 0.6771, 0.1287, 0.6519, 0.1605, 0.726, 0.1506, 0.7871, 0.1007, 0.7439, 0.1255, 0.7071, 0.1506, 0.7871, 0.1605, 0.726, 0.1702, 0.678, 0.1911, 0.723, 0.1007, 0.7439, 0.07451, 0.784, 0.07375, 0.7128, 0.07105, 0.6988, 0.1506, 0.7871, 0.078, 0.8545, 0.07451, 0.784, 0.1007, 0.7439, 0.2903, 0.5626, 0.2549, 0.5485, 0.2586, 0.5019, 0.2946, 0.455, 0.2972, 0.6678, 0.2512, 0.6754, 0.2557, 0.6004, 0.2903, 0.5626, 0.2428, 0.5511, 0.2228, 0.5571, 0.227, 0.4925, 0.2501, 0.4828, 0.2549, 0.5485, 0.2428, 0.5511, 0.2501, 0.4828, 0.2586, 0.5019, 0.2489, 0.6136, 0.2239, 0.6179, 0.2228, 0.5571, 0.2428, 0.5511, 0.2557, 0.6004, 0.2489, 0.6136, 0.2428, 0.5511, 0.2549, 0.5485, 0.2239, 0.6179, 0.1942, 0.609, 0.2005, 0.5784, 0.2228, 0.5571, 0.3436, 0.5949, 0.2903, 0.5626, 0.2946, 0.455, 0.3432, 0.4697, 0.2037, 0.5388, 0.192, 0.5519, 0.195, 0.5091, 0.2092, 0.4713, 0.2037, 0.5388, 0.2228, 0.5571, 0.2026, 0.5618, 0.192, 0.5519, 0.2228, 0.5571, 0.2037, 0.5388, 0.2092, 0.4713, 0.227, 0.4925, 0.2239, 0.6179, 0.2039, 0.6495, 0.2004, 0.6488, 0.1951, 0.6362, 0.2105, 0.6744, 0.1911, 0.723, 0.2004, 0.6488, 0.2039, 0.6495, 0.2512, 0.6754, 0.2105, 0.6744, 0.2039, 0.6495, 0.2239, 0.6179, 0.2284, 0.7018, 0.2104, 0.7021, 0.2105, 0.6744, 0.2212, 0.6837, 0.2569, 0.7451, 0.218, 0.7492, 0.2284, 0.7018, 0.2397, 0.707, 0.2972, 0.6678, 0.3098, 0.7261, 0.2569, 0.7451, 0.2512, 0.6754, 0.2258, 0.7878, 0.2086, 0.7872, 0.2161, 0.7689, 0.2165, 0.769, 0.2569, 0.7451, 0.2456, 0.8039, 0.2258, 0.7878, 0.218, 0.7492, 0.2258, 0.7878, 0.2275, 0.8135, 0.2093, 0.8121, 0.2086, 0.7872, 0.3765, 0.5255, 0.3436, 0.5949, 0.3432, 0.4697, 0.3977, 0.4747, 0.3829, 0.5466, 0.3763, 0.5467, 0.3765, 0.5255, 0.3832, 0.5255, 0.3436, 0.5949, 0.3725, 0.6754, 0.3098, 0.7261, 0.2972, 0.6678, 0.3947, 0.5465, 0.3829, 0.5466, 0.3832, 0.5255, 0.3945, 0.5275, 0.3996, 0.5394, 0.3947, 0.5465, 0.3945, 0.5275, 0.3996, 0.5357, 0.4048, 0.5276, 0.3996, 0.5357, 0.3945, 0.5275, 0.4007, 0.5217, 0.3996, 0.5394, 0.4041, 0.5467, 0.3997, 0.5534, 0.3947, 0.5465, 0.4041, 0.5467, 0.3996, 0.5394, 0.3996, 0.5357, 0.4048, 0.5276, 0.4052, 0.5852, 0.3844, 0.5816, 0.3947, 0.5465, 0.3997, 0.5534, 0.4115, 0.5776, 0.4052, 0.5852, 0.3997, 0.5534, 0.4041, 0.5467, 0.4164, 0.5471, 0.4041, 0.5467, 0.4048, 0.5276, 0.4162, 0.5258, 0.4471, 0.5637, 0.4162, 0.5258, 0.3977, 0.4747, 0.4431, 0.4664, 0.4405, 0.6482, 0.399, 0.6354, 0.4115, 0.5776, 0.4471, 0.5637, 0.399, 0.6354, 0.4405, 0.6482, 0.446, 0.7052, 0.3725, 0.6754, 0.3283, 0.7727, 0.2746, 0.7706, 0.2569, 0.7451, 0.3098, 0.7261, 0.1931, 0.7808, 0.1506, 0.7871, 0.1911, 0.723, 0.218, 0.7492, 0.1968, 0.823, 0.1931, 0.7808, 0.218, 0.7492, 0.2086, 0.7872, 0.2746, 0.7706, 0.2797, 0.8165, 0.2456, 0.8039, 0.2569, 0.7451, 0.2797, 0.8165, 0.1968, 0.823, 0.2275, 0.8135, 0.2456, 0.8039, 0.2797, 0.8165, 0.3047, 0.8645, 0.1847, 0.8683, 0.1968, 0.823, 0.1968, 0.823, 0.1847, 0.8683, 0.078, 0.8545, 0.1506, 0.7871, 0.3283, 0.7727, 0.4137, 0.8363, 0.3047, 0.8645, 0.2797, 0.8165, 0.3047, 0.8645, 0.3792, 0.9038, 0.08412, 0.9136, 0.1847, 0.8683, 0.08412, 0.9136, 0.3792, 0.9038, 0.4345, 0.9416, 0.1248, 0.9272, 0.3776, 0.7302, 0.3283, 0.7727, 0.3098, 0.7261, 0.3725, 0.6754, 0.43, 0.7509, 0.3776, 0.7302, 0.3725, 0.6754, 0.446, 0.7052, 0.3776, 0.7302, 0.43, 0.7509, 0.4137, 0.8363, 0.3283, 0.7727, 0.8491, 0.1409, 0.9657, 0.137, 0.967, 0.1906, 0.8899, 0.1938, 0.9665, 0.2482, 0.8808, 0.2514, 0.8899, 0.1938, 0.967, 0.1906, 0.8808, 0.2514, 0.9665, 0.2482, 0.9673, 0.3003, 0.9035, 0.3009, 0.8808, 0.2514, 0.8136, 0.1658, 0.8491, 0.1409, 0.8899, 0.1938, 0.7803, 0.2255, 0.8136, 0.1658, 0.8808, 0.2514, 0.8337, 0.2696, 0.967, 0.3577, 0.8945, 0.3602, 0.9035, 0.3009, 0.9673, 0.3003, 0.9674, 0.4146, 0.9067, 0.4154, 0.8945, 0.3602, 0.967, 0.3577, 0.9674, 0.4353, 0.9029, 0.4399, 0.9067, 0.4154, 0.9674, 0.4146, 0.9674, 0.4857, 0.9134, 0.4722, 0.9029, 0.4399, 0.9674, 0.4353, 0.9139, 0.5092, 0.9674, 0.4857, 0.9673, 0.5082, 0.9194, 0.5177, 0.9139, 0.5092, 0.9077, 0.4993, 0.9077, 0.4812, 0.9134, 0.4722, 0.9077, 0.4812, 0.895, 0.4712, 0.9016, 0.4599, 0.9134, 0.4722, 0.8947, 0.5065, 0.9077, 0.4993, 0.9139, 0.5092, 0.9037, 0.5212, 0.9077, 0.4993, 0.8947, 0.5065, 0.895, 0.4712, 0.9077, 0.4812, 0.8945, 0.3602, 0.8729, 0.3573, 0.8808, 0.2514, 0.9035, 0.3009, 0.8905, 0.4091, 0.8727, 0.4296, 0.8729, 0.3573, 0.8945, 0.3602, 0.9029, 0.4399, 0.8727, 0.4296, 0.8905, 0.4091, 0.9067, 0.4154, 0.895, 0.4712, 0.8757, 0.4729, 0.8727, 0.4296, 0.9029, 0.4399, 0.884, 0.5149, 0.8591, 0.4898, 0.8757, 0.4729, 0.8947, 0.5065, 0.8757, 0.4729, 0.8591, 0.4898, 0.8526, 0.4493, 0.8727, 0.4296, 0.8729, 0.3573, 0.8309, 0.3494, 0.8337, 0.2696, 0.8808, 0.2514, 0.8727, 0.4296, 0.8536, 0.4153, 0.8309, 0.3494, 0.8729, 0.3573, 0.8526, 0.4493, 0.8282, 0.4233, 0.8536, 0.4153, 0.8727, 0.4296, 0.8591, 0.4898, 0.8424, 0.456, 0.8282, 0.4233, 0.8526, 0.4493, 0.8237, 0.507, 0.8164, 0.49, 0.8164, 0.4892, 0.8286, 0.4718, 0.8449, 0.527, 0.8288, 0.5255, 0.8237, 0.507, 0.8591, 0.4898, 0.8282, 0.4233, 0.8035, 0.4209, 0.7677, 0.3313, 0.8309, 0.3494, 0.8114, 0.4764, 0.8043, 0.464, 0.8035, 0.4209, 0.8282, 0.4233, 0.8164, 0.4892, 0.8159, 0.4892, 0.8114, 0.4764, 0.8286, 0.4718, 0.8159, 0.49, 0.8118, 0.5046, 0.8114, 0.4764, 0.8159, 0.4892, 0.8159, 0.49, 0.8164, 0.49, 0.8237, 0.507, 0.8118, 0.5046, 0.8164, 0.49, 0.8159, 0.49, 0.8159, 0.4892, 0.8164, 0.4892, 0.8309, 0.3494, 0.7677, 0.3313, 0.7803, 0.2255, 0.8337, 0.2696, 0.7891, 0.4373, 0.7791, 0.4255, 0.7749, 0.4008, 0.793, 0.4043, 0.7893, 0.4885, 0.8043, 0.464, 0.8114, 0.4764, 0.7975, 0.5044, 0.8043, 0.464, 0.7893, 0.4885, 0.7891, 0.4373, 0.8035, 0.4209, 0.7717, 0.4347, 0.7791, 0.4255, 0.7891, 0.4373, 0.777, 0.4516, 0.7791, 0.4255, 0.7717, 0.4347, 0.7644, 0.4149, 0.7749, 0.4008, 0.7939, 0.08143, 0.9657, 0.0822, 0.9657, 0.137, 0.8491, 0.1409, 0.6579, 0.1118, 0.2764, 0.1004, 0.9657, 0.0822, 0.7939, 0.08143, 0.5259, 0.1355, 0.4249, 0.1307, 0.2764, 0.1004, 0.6579, 0.1118, 0.8136, 0.1658, 0.6579, 0.1118, 0.7939, 0.08143, 0.8491, 0.1409, 0.7165, 0.1944, 0.6579, 0.1118, 0.8136, 0.1658, 0.7803, 0.2255, 0.5157, 0.1764, 0.428, 0.1806, 0.4249, 0.1307, 0.5259, 0.1355, 0.4749, 0.2675, 0.442, 0.2594, 0.428, 0.1806, 0.5157, 0.1764, 0.5312, 0.2374, 0.5031, 0.2952, 0.4749, 0.2675, 0.5157, 0.1764, 0.624, 0.2206, 0.5157, 0.1764, 0.5259, 0.1355, 0.6579, 0.1118, 0.5666, 0.2825, 0.5312, 0.2374, 0.5157, 0.1764, 0.5785, 0.1826, 0.5346, 0.3304, 0.5031, 0.2952, 0.5312, 0.2374, 0.5666, 0.2825, 0.6416, 0.3158, 0.5687, 0.3832, 0.5666, 0.2825, 0.624, 0.2206, 0.6692, 0.2332, 0.624, 0.2206, 0.6579, 0.1118, 0.7165, 0.1944, 0.6534, 0.3468, 0.6416, 0.3158, 0.624, 0.2206, 0.665, 0.301, 0.6161, 0.3792, 0.5687, 0.3832, 0.6416, 0.3158, 0.6534, 0.3468, 0.6132, 0.401, 0.5942, 0.4142, 0.5931, 0.3842, 0.6161, 0.3792, 0.6084, 0.4696, 0.5781, 0.493, 0.5667, 0.4283, 0.5942, 0.4142, 0.7018, 0.3046, 0.665, 0.301, 0.6692, 0.2332, 0.7052, 0.2513, 0.6247, 0.4238, 0.6132, 0.401, 0.6161, 0.3792, 0.6362, 0.3924, 0.6123, 0.4394, 0.5942, 0.4142, 0.6132, 0.401, 0.6247, 0.4238, 0.7677, 0.3313, 0.7283, 0.2735, 0.7165, 0.1944, 0.7803, 0.2255, 0.7104, 0.3456, 0.7018, 0.3046, 0.7052, 0.2513, 0.7283, 0.2735, 0.6821, 0.3674, 0.665, 0.301, 0.7018, 0.3046, 0.7104, 0.3456, 0.6641, 0.3966, 0.6534, 0.3468, 0.665, 0.301, 0.6821, 0.3674, 0.6446, 0.4216, 0.6362, 0.3924, 0.6534, 0.3468, 0.6641, 0.3966, 0.6311, 0.4883, 0.6084, 0.4696, 0.6247, 0.4238, 0.6446, 0.4216, 0.6929, 0.3882, 0.6641, 0.3966, 0.6821, 0.3674, 0.7104, 0.3456, 0.5035, 0.4375, 0.4349, 0.3481, 0.442, 0.2594, 0.4749, 0.2675, 0.7103, 0.3884, 0.7104, 0.3456, 0.7677, 0.3313, 0.7449, 0.4663, 0.6894, 0.4612, 0.6929, 0.3882, 0.7104, 0.3456, 0.7103, 0.3884, 0.6542, 0.4866, 0.6446, 0.4216, 0.6641, 0.3966, 0.6894, 0.4612, 0.9671, 0.5604, 0.9061, 0.5793, 0.9194, 0.5177, 0.9673, 0.5082, 0.9672, 0.6431, 0.9038, 0.658, 0.9061, 0.5793, 0.9671, 0.5604, 0.9061, 0.5793, 0.8981, 0.541, 0.9139, 0.5092, 0.9194, 0.5177, 0.8981, 0.541, 0.884, 0.5329, 0.884, 0.5149, 0.8947, 0.5065, 0.8608, 0.5747, 0.884, 0.5329, 0.8981, 0.541, 0.8845, 0.5625, 0.884, 0.5329, 0.8608, 0.5747, 0.8591, 0.4898, 0.884, 0.5149, 0.8608, 0.5747, 0.8405, 0.5609, 0.8449, 0.527, 0.8591, 0.4898, 0.8731, 0.6122, 0.8655, 0.5958, 0.8608, 0.5747, 0.8845, 0.5625, 0.9038, 0.658, 0.8674, 0.698, 0.8731, 0.6122, 0.9061, 0.5793, 0.8237, 0.7621, 0.8133, 0.7778, 0.8156, 0.7574, 0.8211, 0.7512, 0.8403, 0.7704, 0.8284, 0.8183, 0.8133, 0.7778, 0.8237, 0.7621, 0.8284, 0.8183, 0.8368, 0.8536, 0.8052, 0.8377, 0.8018, 0.8071, 0.8434, 0.6201, 0.8325, 0.6118, 0.8405, 0.5609, 0.8608, 0.5747, 0.8561, 0.6405, 0.842, 0.6526, 0.8434, 0.6201, 0.8606, 0.6106, 0.8674, 0.698, 0.8304, 0.6969, 0.8319, 0.671, 0.842, 0.6526, 0.8162, 0.7222, 0.7991, 0.7405, 0.7986, 0.7063, 0.8027, 0.7026, 0.8156, 0.7574, 0.7991, 0.7405, 0.8162, 0.7222, 0.8211, 0.7512, 0.8361, 0.7265, 0.8281, 0.7479, 0.8162, 0.7222, 0.8304, 0.6969, 0.8281, 0.7479, 0.8237, 0.7621, 0.8211, 0.7512, 0.8162, 0.7222, 0.8133, 0.7778, 0.7997, 0.7722, 0.7991, 0.7405, 0.8156, 0.7574, 0.7997, 0.7722, 0.7974, 0.7741, 0.7781, 0.7613, 0.7991, 0.7405, 0.8018, 0.8071, 0.7974, 0.7741, 0.7997, 0.7722, 0.8133, 0.7778, 0.7974, 0.7741, 0.8018, 0.8071, 0.7847, 0.7906, 0.7781, 0.7613, 0.8185, 0.5747, 0.8151, 0.5571, 0.8237, 0.507, 0.8288, 0.5255, 0.8405, 0.5609, 0.8185, 0.5747, 0.8288, 0.5255, 0.8449, 0.527, 0.8211, 0.6212, 0.8325, 0.6118, 0.8434, 0.6201, 0.8312, 0.6301, 0.8325, 0.6118, 0.8211, 0.6212, 0.8185, 0.5747, 0.8405, 0.5609, 0.842, 0.6526, 0.8312, 0.6433, 0.8312, 0.6301, 0.8434, 0.6201, 0.8312, 0.6433, 0.8169, 0.6582, 0.8211, 0.6212, 0.8312, 0.6301, 0.8319, 0.671, 0.8169, 0.6582, 0.8312, 0.6433, 0.842, 0.6526, 0.7986, 0.7063, 0.7935, 0.7003, 0.7976, 0.6969, 0.8027, 0.7026, 0.8304, 0.6969, 0.8179, 0.6867, 0.8169, 0.6582, 0.8319, 0.671, 0.8179, 0.6867, 0.7989, 0.6909, 0.8, 0.6731, 0.8169, 0.6582, 0.8162, 0.7222, 0.7989, 0.6909, 0.8179, 0.6867, 0.8304, 0.6969, 0.7989, 0.6909, 0.8162, 0.7222, 0.8027, 0.7026, 0.7976, 0.6969, 0.7819, 0.7057, 0.7989, 0.6909, 0.7976, 0.6969, 0.7935, 0.7003, 0.7991, 0.7405, 0.7819, 0.7057, 0.7935, 0.7003, 0.7986, 0.7063, 0.7781, 0.7613, 0.759, 0.7327, 0.7819, 0.7057, 0.7991, 0.7405, 0.8169, 0.6582, 0.7977, 0.6401, 0.8038, 0.6149, 0.8211, 0.6212, 0.8, 0.6731, 0.7895, 0.661, 0.7977, 0.6401, 0.8169, 0.6582, 0.7989, 0.6909, 0.781, 0.6783, 0.7895, 0.661, 0.8, 0.6731, 0.7819, 0.7057, 0.7696, 0.6942, 0.781, 0.6783, 0.7989, 0.6909, 0.759, 0.7327, 0.7457, 0.7145, 0.7696, 0.6942, 0.7819, 0.7057, 0.8151, 0.5571, 0.7956, 0.5483, 0.7975, 0.5044, 0.8118, 0.5046, 0.8185, 0.5747, 0.7889, 0.5596, 0.7956, 0.5483, 0.8151, 0.5571, 0.8038, 0.6149, 0.7787, 0.6194, 0.7889, 0.5596, 0.8185, 0.5747, 0.781, 0.6783, 0.7674, 0.658, 0.7787, 0.6194, 0.7895, 0.661, 0.7696, 0.6942, 0.7447, 0.682, 0.7674, 0.658, 0.781, 0.6783, 0.7956, 0.5483, 0.7889, 0.5596, 0.7893, 0.4885, 0.7975, 0.5044, 0.7674, 0.658, 0.7447, 0.682, 0.7553, 0.6418, 0.7787, 0.6194, 0.967, 0.7128, 0.9127, 0.7133, 0.9038, 0.658, 0.9672, 0.6431, 0.9668, 0.784, 0.895, 0.7638, 0.9127, 0.7133, 0.967, 0.7128, 0.9656, 0.8545, 0.8789, 0.8387, 0.895, 0.7638, 0.9668, 0.784, 0.9127, 0.7133, 0.895, 0.7638, 0.8674, 0.698, 0.9038, 0.658, 0.895, 0.7638, 0.8789, 0.8387, 0.8403, 0.7704, 0.8674, 0.698, 0.7889, 0.5596, 0.7463, 0.5728, 0.7449, 0.4663, 0.7893, 0.4885, 0.7447, 0.682, 0.7373, 0.6473, 0.7463, 0.5728, 0.7553, 0.6418, 0.4345, 0.9416, 0.599, 0.891, 0.7846, 0.91, 0.9657, 0.9318, 0.8368, 0.8536, 0.7846, 0.91, 0.7549, 0.8649, 0.8052, 0.8377, 0.7549, 0.8649, 0.7223, 0.8122, 0.8018, 0.8071, 0.8052, 0.8377, 0.7846, 0.91, 0.6826, 0.8639, 0.7223, 0.8122, 0.7549, 0.8649, 0.6826, 0.8639, 0.6171, 0.8384, 0.651, 0.8039, 0.7223, 0.8122, 0.599, 0.891, 0.6171, 0.8384, 0.6826, 0.8639, 0.7846, 0.91, 0.7223, 0.8122, 0.7157, 0.7318, 0.759, 0.7327, 0.7781, 0.7613, 0.651, 0.8039, 0.6668, 0.7516, 0.7157, 0.7318, 0.7223, 0.8122, 0.6515, 0.7678, 0.6356, 0.7623, 0.6412, 0.7376, 0.6668, 0.7516, 0.5558, 0.7806, 0.5892, 0.713, 0.6356, 0.7623, 0.651, 0.8039, 0.6067, 0.5682, 0.582, 0.5651, 0.5781, 0.493, 0.6084, 0.4696, 0.6108, 0.627, 0.5785, 0.6388, 0.582, 0.5651, 0.6067, 0.5682, 0.628, 0.6754, 0.6046, 0.6595, 0.6108, 0.627, 0.6241, 0.6382, 0.601, 0.6797, 0.6046, 0.6595, 0.628, 0.6754, 0.617, 0.6941, 0.6412, 0.7376, 0.6487, 0.7022, 0.6743, 0.7181, 0.6668, 0.7516, 0.6487, 0.7022, 0.5892, 0.713, 0.628, 0.6754, 0.643, 0.6853, 0.6308, 0.5659, 0.6067, 0.5682, 0.6084, 0.4696, 0.6311, 0.4883, 0.6386, 0.6245, 0.6108, 0.627, 0.6067, 0.5682, 0.6308, 0.5659, 0.628, 0.6754, 0.6386, 0.6245, 0.6513, 0.667, 0.643, 0.6853, 0.6743, 0.7181, 0.6713, 0.6765, 0.7114, 0.6978, 0.7157, 0.7318, 0.6713, 0.6765, 0.6487, 0.7022, 0.643, 0.6853, 0.6513, 0.667, 0.7157, 0.7318, 0.7114, 0.6978, 0.7447, 0.682, 0.734, 0.7125, 0.4868, 0.5638, 0.4471, 0.5637, 0.4431, 0.4664, 0.5035, 0.4375, 0.4793, 0.6382, 0.4405, 0.6482, 0.4471, 0.5637, 0.4868, 0.5638, 0.4405, 0.6482, 0.4793, 0.6382, 0.4829, 0.701, 0.446, 0.7052, 0.5117, 0.6543, 0.4793, 0.6382, 0.4868, 0.5638, 0.5182, 0.5812, 0.5203, 0.7224, 0.5012, 0.6846, 0.5117, 0.6543, 0.5321, 0.68, 0.4829, 0.701, 0.5012, 0.6846, 0.5203, 0.7224, 0.4957, 0.7356, 0.5012, 0.6846, 0.4829, 0.701, 0.4885, 0.6578, 0.5117, 0.6543, 0.5892, 0.713, 0.5458, 0.6691, 0.5489, 0.5856, 0.5785, 0.6388, 0.5458, 0.6691, 0.5321, 0.68, 0.5182, 0.5812, 0.5489, 0.5856, 0.5321, 0.68, 0.5458, 0.6691, 0.5892, 0.713, 0.5558, 0.7806, 0.582, 0.5651, 0.5489, 0.5856, 0.5035, 0.4375, 0.5781, 0.493, 0.8789, 0.8387, 0.9051, 0.9016, 0.7846, 0.91, 0.8368, 0.8536, 0.9654, 0.9182, 0.9051, 0.9016, 0.8789, 0.8387, 0.9656, 0.8545, 0.9051, 0.9016, 0.9654, 0.9182, 0.9657, 0.9318, 0.7846, 0.91, 0.3792, 0.9038, 0.5267, 0.8972, 0.599, 0.891, 0.4345, 0.9416, 0.4137, 0.8363, 0.4927, 0.8272, 0.5267, 0.8972, 0.3792, 0.9038, 0.5267, 0.8972, 0.4927, 0.8272, 0.5558, 0.7806, 0.599, 0.891, 0.43, 0.7509, 0.4812, 0.7546, 0.4927, 0.8272, 0.4137, 0.8363, 0.4812, 0.7546, 0.43, 0.7509, 0.446, 0.7052, 0.4829, 0.701, 0.4927, 0.8272, 0.4812, 0.7546, 0.4957, 0.7356, 0.5558, 0.7806, 0.6536, 0.5596, 0.6308, 0.5659, 0.6311, 0.4883, 0.6542, 0.4866, 0.6386, 0.6245, 0.6536, 0.5596, 0.6746, 0.6101, 0.6547, 0.6201, 0.7373, 0.6473, 0.6997, 0.6529, 0.7053, 0.6167, 0.7463, 0.5728, 0.7114, 0.6978, 0.6997, 0.6529, 0.7373, 0.6473, 0.7447, 0.682, 0.6997, 0.6529, 0.6713, 0.6765, 0.6734, 0.6516, 0.6746, 0.6101, 0.6702, 0.5569, 0.6536, 0.5596, 0.6542, 0.4866, 0.6894, 0.4612, 0.7463, 0.5728, 0.7041, 0.5462, 0.6894, 0.4612, 0.7449, 0.4663, 0.7045, 0.5812, 0.689, 0.5774, 0.6813, 0.5403, 0.7041, 0.5462, 0.6746, 0.6101, 0.689, 0.5774, 0.7045, 0.5812, 0.7053, 0.6167, 0.689, 0.5774, 0.6746, 0.6101, 0.6702, 0.5569, 0.6813, 0.5403, 0.09557, 0.2693, 0.0923, 0.232, 0.144, 0.2175, 0.1198, 0.2853, 0.09557, 0.2693, 0.144, 0.2175, 0.07502, 0.2949, 0.07308, 0.2744, 0.09557, 0.2693, 0.0861, 0.3003, 0.07502, 0.2949, 0.09557, 0.2693, 0.09557, 0.2693, 0.07308, 0.2744, 0.07518, 0.2482, 0.07518, 0.2482, 0.0923, 0.232, 0.09557, 0.2693, 0.07502, 0.2949, 0.06536, 0.3059, 0.07518, 0.2482, 0.07518, 0.2482, 0.07308, 0.2744, 0.07502, 0.2949, 0.01639, 0.4146, 0.0276, 0.3577, 0.03225, 0.4076, 0.1377, 0.3815, 0.1557, 0.3139, 0.1609, 0.3708, 0.1609, 0.3708, 0.1557, 0.3139, 0.1811, 0.3759, 0.0861, 0.3003, 0.09557, 0.2693, 0.09131, 0.3457, 0.09131, 0.3457, 0.09557, 0.2693, 0.1198, 0.2853, 0.1293, 0.4107, 0.1557, 0.3139, 0.1377, 0.3815, 0.1811, 0.3759, 0.1557, 0.3139, 0.1858, 0.3622, 0.1293, 0.4107, 0.1583, 0.3861, 0.1544, 0.4186, 0.1544, 0.4186, 0.1746, 0.4172, 0.1611, 0.4716, 0.1855, 0.4689, 0.1685, 0.4848, 0.1611, 0.4716, 0.09993, 0.5077, 0.06781, 0.509, 0.07876, 0.4877, 0.1611, 0.4716, 0.1685, 0.4848, 0.1641, 0.5083, 0.06536, 0.3059, 0.07502, 0.2949, 0.09131, 0.3457, 0.09131, 0.3457, 0.07502, 0.2949, 0.0861, 0.3003, 0.07358, 0.4269, 0.09131, 0.3457, 0.09513, 0.422, 0.2501, 0.4828, 0.257, 0.4289, 0.2946, 0.455, 0.2586, 0.5019, 0.2501, 0.4828, 0.2946, 0.455, 0.2345, 0.4362, 0.2387, 0.4155, 0.257, 0.4289, 0.2946, 0.455, 0.3046, 0.3891, 0.3432, 0.4697, 0.2157, 0.4283, 0.2248, 0.4324, 0.2092, 0.4713, 0.195, 0.5091, 0.1972, 0.483, 0.2092, 0.4713, 0.1557, 0.3139, 0.1957, 0.2674, 0.1945, 0.3042, 0.1557, 0.3139, 0.1945, 0.3042, 0.2026, 0.3334, 0.2397, 0.3682, 0.2311, 0.3483, 0.2639, 0.3405, 0.1972, 0.483, 0.1855, 0.4689, 0.2092, 0.4713, 0.2092, 0.4713, 0.2033, 0.4238, 0.2157, 0.4283, 0.1957, 0.2674, 0.1557, 0.3139, 0.2203, 0.2411, 0.2055, 0.297, 0.2203, 0.2411, 0.2285, 0.2888, 0.2585, 0.2967, 0.2684, 0.2308, 0.3234, 0.3245, 0.2639, 0.3405, 0.2585, 0.2967, 0.3234, 0.3245, 0.1957, 0.341, 0.1557, 0.3139, 0.2026, 0.3334, 0.2288, 0.3172, 0.2285, 0.2888, 0.2585, 0.2967, 0.2203, 0.2411, 0.2132, 0.1793, 0.2684, 0.2308, 0.3234, 0.3245, 0.357, 0.2107, 0.3927, 0.2703, 0.357, 0.2107, 0.3172, 0.1761, 0.428, 0.1806, 0.3432, 0.4697, 0.3746, 0.3733, 0.3719, 0.4362, 0.3432, 0.4697, 0.3719, 0.4362, 0.3977, 0.4747, 0.3927, 0.2703, 0.442, 0.2594, 0.4349, 0.3481, 0.1284, 0.5717, 0.1556, 0.558, 0.1629, 0.6026, 0.1629, 0.6026, 0.1792, 0.6035, 0.1807, 0.628, 0.1629, 0.6026, 0.1807, 0.628, 0.1702, 0.678, 0.1807, 0.628, 0.1951, 0.6362, 0.1702, 0.678, 0.08853, 0.5774, 0.08662, 0.5434, 0.1013, 0.58, 0.07702, 0.5838, 0.08853, 0.5774, 0.07223, 0.6386, 0.06613, 0.5326, 0.06781, 0.509, 0.08662, 0.5434, 0.07223, 0.6386, 0.05676, 0.5794, 0.07702, 0.5838, 0.06613, 0.5326, 0.05832, 0.546, 0.07346, 0.5604, 0.07346, 0.5604, 0.05832, 0.546, 0.05676, 0.5794, 0.07346, 0.5604, 0.02041, 0.5082, 0.07526, 0.5013, 0.09993, 0.5077, 0.117, 0.5001, 0.1109, 0.5305, 0.1564, 0.5418, 0.1713, 0.5556, 0.1756, 0.577, 0.1713, 0.5556, 0.1564, 0.5418, 0.1684, 0.5388, 0.2557, 0.6004, 0.2549, 0.5485, 0.2903, 0.5626, 0.2239, 0.6179, 0.2489, 0.6136, 0.2512, 0.6754, 0.2512, 0.6754, 0.2489, 0.6136, 0.2557, 0.6004, 0.2005, 0.5784, 0.2026, 0.5618, 0.2228, 0.5571, 0.1951, 0.6362, 0.1942, 0.609, 0.2239, 0.6179, 0.2972, 0.6678, 0.2903, 0.5626, 0.3436, 0.5949, 0.2212, 0.6837, 0.2105, 0.6744, 0.2512, 0.6754, 0.1911, 0.723, 0.2105, 0.6744, 0.2104, 0.7021, 0.2284, 0.7018, 0.2212, 0.6837, 0.2512, 0.6754, 0.2397, 0.707, 0.2284, 0.7018, 0.2512, 0.6754, 0.1911, 0.723, 0.2104, 0.7021, 0.218, 0.7492, 0.2104, 0.7021, 0.2284, 0.7018, 0.218, 0.7492, 0.2569, 0.7451, 0.2397, 0.707, 0.2512, 0.6754, 0.2165, 0.769, 0.2161, 0.7689, 0.218, 0.7492, 0.218, 0.7492, 0.2161, 0.7689, 0.2086, 0.7872, 0.2258, 0.7878, 0.2165, 0.769, 0.218, 0.7492, 0.2456, 0.8039, 0.2275, 0.8135, 0.2258, 0.7878, 0.3765, 0.5255, 0.3977, 0.4747, 0.3832, 0.5255, 0.3436, 0.5949, 0.3765, 0.5255, 0.3763, 0.5467, 0.3436, 0.5949, 0.3763, 0.5467, 0.3844, 0.5816, 0.3763, 0.5467, 0.3829, 0.5466, 0.3844, 0.5816, 0.399, 0.6354, 0.3725, 0.6754, 0.3436, 0.5949, 0.3436, 0.5949, 0.3844, 0.5816, 0.399, 0.6354, 0.3832, 0.5255, 0.3977, 0.4747, 0.3945, 0.5275, 0.3829, 0.5466, 0.3947, 0.5465, 0.3844, 0.5816, 0.3945, 0.5275, 0.3977, 0.4747, 0.4007, 0.5217, 0.4007, 0.5217, 0.3977, 0.4747, 0.4048, 0.5276, 0.3844, 0.5816, 0.4052, 0.5852, 0.399, 0.6354, 0.4048, 0.5276, 0.3977, 0.4747, 0.4162, 0.5258, 0.4041, 0.5467, 0.4164, 0.5471, 0.4115, 0.5776, 0.4052, 0.5852, 0.4115, 0.5776, 0.399, 0.6354, 0.4164, 0.5471, 0.4162, 0.5258, 0.4471, 0.5637, 0.4115, 0.5776, 0.4164, 0.5471, 0.4471, 0.5637, 0.1968, 0.823, 0.1506, 0.7871, 0.1931, 0.7808, 0.3283, 0.7727, 0.2797, 0.8165, 0.2746, 0.7706, 0.2086, 0.7872, 0.2093, 0.8121, 0.1968, 0.823, 0.2093, 0.8121, 0.2275, 0.8135, 0.1968, 0.823, 0.08412, 0.9136, 0.078, 0.8545, 0.1847, 0.8683, 0.4137, 0.8363, 0.3792, 0.9038, 0.3047, 0.8645, 0.8905, 0.4091, 0.8945, 0.3602, 0.9067, 0.4154, 0.9139, 0.5092, 0.9134, 0.4722, 0.9674, 0.4857, 0.9016, 0.4599, 0.9029, 0.4399, 0.9134, 0.4722, 0.895, 0.4712, 0.9029, 0.4399, 0.9016, 0.4599, 0.8757, 0.4729, 0.895, 0.4712, 0.8947, 0.5065, 0.8282, 0.4233, 0.8309, 0.3494, 0.8536, 0.4153, 0.8286, 0.4718, 0.8282, 0.4233, 0.8424, 0.456, 0.8286, 0.4718, 0.8424, 0.456, 0.8591, 0.4898, 0.8237, 0.507, 0.8286, 0.4718, 0.8591, 0.4898, 0.8114, 0.4764, 0.8282, 0.4233, 0.8286, 0.4718, 0.793, 0.4043, 0.7677, 0.3313, 0.8035, 0.4209, 0.7749, 0.4008, 0.7677, 0.3313, 0.793, 0.4043, 0.7516, 0.392, 0.7677, 0.3313, 0.7749, 0.4008, 0.7891, 0.4373, 0.793, 0.4043, 0.8035, 0.4209, 0.7975, 0.5044, 0.8114, 0.4764, 0.8118, 0.5046, 0.7749, 0.4008, 0.7644, 0.4149, 0.7516, 0.392, 0.7893, 0.4885, 0.777, 0.4516, 0.7891, 0.4373, 0.7516, 0.392, 0.7644, 0.4149, 0.7449, 0.4663, 0.7449, 0.4663, 0.7677, 0.3313, 0.7516, 0.392, 0.7717, 0.4347, 0.777, 0.4516, 0.7449, 0.4663, 0.7449, 0.4663, 0.7644, 0.4149, 0.7717, 0.4347, 0.7449, 0.4663, 0.777, 0.4516, 0.7893, 0.4885, 0.5157, 0.1764, 0.624, 0.2206, 0.5785, 0.1826, 0.5666, 0.2825, 0.5785, 0.1826, 0.624, 0.2206, 0.5687, 0.3832, 0.5346, 0.3304, 0.5666, 0.2825, 0.6692, 0.2332, 0.7165, 0.1944, 0.7052, 0.2513, 0.624, 0.2206, 0.6692, 0.2332, 0.665, 0.301, 0.5687, 0.3832, 0.6161, 0.3792, 0.5931, 0.3842, 0.5687, 0.3832, 0.5931, 0.3842, 0.5942, 0.4142, 0.5687, 0.3832, 0.5942, 0.4142, 0.5667, 0.4283, 0.6161, 0.3792, 0.6534, 0.3468, 0.6362, 0.3924, 0.6084, 0.4696, 0.6123, 0.4394, 0.6247, 0.4238, 0.5942, 0.4142, 0.6123, 0.4394, 0.6084, 0.4696, 0.7052, 0.2513, 0.7165, 0.1944, 0.7283, 0.2735, 0.7104, 0.3456, 0.7283, 0.2735, 0.7677, 0.3313, 0.6247, 0.4238, 0.6362, 0.3924, 0.6446, 0.4216, 0.5035, 0.4375, 0.4749, 0.2675, 0.5031, 0.2952, 0.4652, 0.4101, 0.4349, 0.3481, 0.5035, 0.4375, 0.4431, 0.4664, 0.4652, 0.4101, 0.5035, 0.4375, 0.5031, 0.2952, 0.5346, 0.3304, 0.5035, 0.4375, 0.5035, 0.4375, 0.5346, 0.3304, 0.5687, 0.3832, 0.5687, 0.3832, 0.5667, 0.4283, 0.5035, 0.4375, 0.5035, 0.4375, 0.5667, 0.4283, 0.5781, 0.493, 0.6894, 0.4612, 0.7103, 0.3884, 0.7449, 0.4663, 0.6641, 0.3966, 0.6929, 0.3882, 0.6894, 0.4612, 0.6311, 0.4883, 0.6446, 0.4216, 0.6542, 0.4866, 0.8981, 0.541, 0.9037, 0.5212, 0.9139, 0.5092, 0.8981, 0.541, 0.8947, 0.5065, 0.9037, 0.5212, 0.8981, 0.541, 0.9061, 0.5793, 0.8845, 0.5625, 0.8731, 0.6122, 0.8845, 0.5625, 0.9061, 0.5793, 0.8284, 0.8183, 0.8018, 0.8071, 0.8133, 0.7778, 0.8655, 0.5958, 0.8731, 0.6122, 0.8606, 0.6106, 0.8606, 0.6106, 0.8608, 0.5747, 0.8655, 0.5958, 0.8434, 0.6201, 0.8608, 0.5747, 0.8606, 0.6106, 0.8561, 0.6405, 0.8606, 0.6106, 0.8731, 0.6122, 0.8674, 0.698, 0.8561, 0.6405, 0.8731, 0.6122, 0.8674, 0.698, 0.842, 0.6526, 0.8561, 0.6405, 0.8361, 0.7265, 0.8304, 0.6969, 0.8674, 0.698, 0.8403, 0.7704, 0.8361, 0.7265, 0.8674, 0.698, 0.8403, 0.7704, 0.8281, 0.7479, 0.8361, 0.7265, 0.8237, 0.7621, 0.8281, 0.7479, 0.8403, 0.7704, 0.8151, 0.5571, 0.8118, 0.5046, 0.8237, 0.507, 0.8038, 0.6149, 0.8185, 0.5747, 0.8211, 0.6212, 0.7787, 0.6194, 0.8038, 0.6149, 0.7977, 0.6401, 0.7787, 0.6194, 0.7977, 0.6401, 0.7895, 0.661, 0.7447, 0.682, 0.7696, 0.6942, 0.7457, 0.7145, 0.7447, 0.682, 0.7457, 0.7145, 0.734, 0.7125, 0.8789, 0.8387, 0.8284, 0.8183, 0.8403, 0.7704, 0.8368, 0.8536, 0.8284, 0.8183, 0.8789, 0.8387, 0.7463, 0.5728, 0.7889, 0.5596, 0.7787, 0.6194, 0.7463, 0.5728, 0.7787, 0.6194, 0.7553, 0.6418, 0.7223, 0.8122, 0.7847, 0.7906, 0.8018, 0.8071, 0.5558, 0.7806, 0.6171, 0.8384, 0.599, 0.891, 0.7223, 0.8122, 0.7781, 0.7613, 0.7847, 0.7906, 0.5558, 0.7806, 0.651, 0.8039, 0.6171, 0.8384, 0.5892, 0.713, 0.601, 0.6797, 0.617, 0.6941, 0.5892, 0.713, 0.5785, 0.6388, 0.601, 0.6797, 0.6515, 0.7678, 0.6668, 0.7516, 0.651, 0.8039, 0.6356, 0.7623, 0.6515, 0.7678, 0.651, 0.8039, 0.5892, 0.713, 0.6412, 0.7376, 0.6356, 0.7623, 0.5785, 0.6388, 0.6108, 0.627, 0.6046, 0.6595, 0.5785, 0.6388, 0.6046, 0.6595, 0.601, 0.6797, 0.7157, 0.7318, 0.7457, 0.7145, 0.759, 0.7327, 0.6743, 0.7181, 0.7157, 0.7318, 0.6668, 0.7516, 0.5892, 0.713, 0.6487, 0.7022, 0.6412, 0.7376, 0.617, 0.6941, 0.628, 0.6754, 0.5892, 0.713, 0.734, 0.7125, 0.7457, 0.7145, 0.7157, 0.7318, 0.6386, 0.6245, 0.6241, 0.6382, 0.6108, 0.627, 0.628, 0.6754, 0.6241, 0.6382, 0.6386, 0.6245, 0.6713, 0.6765, 0.6743, 0.7181, 0.6487, 0.7022, 0.6386, 0.6245, 0.6547, 0.6201, 0.6604, 0.6432, 0.6386, 0.6245, 0.6604, 0.6432, 0.6513, 0.667, 0.6713, 0.6765, 0.6604, 0.6432, 0.6734, 0.6516, 0.6513, 0.667, 0.6604, 0.6432, 0.6713, 0.6765, 0.4793, 0.6382, 0.4885, 0.6578, 0.4829, 0.701, 0.4868, 0.5638, 0.5035, 0.4375, 0.5182, 0.5812, 0.4793, 0.6382, 0.5117, 0.6543, 0.4885, 0.6578, 0.5203, 0.7224, 0.5558, 0.7806, 0.4957, 0.7356, 0.5117, 0.6543, 0.5182, 0.5812, 0.5321, 0.68, 0.5203, 0.7224, 0.5321, 0.68, 0.5558, 0.7806, 0.5182, 0.5812, 0.5035, 0.4375, 0.5489, 0.5856, 0.5489, 0.5856, 0.582, 0.5651, 0.5785, 0.6388, 0.4812, 0.7546, 0.4829, 0.701, 0.4957, 0.7356, 0.6536, 0.5596, 0.6702, 0.5569, 0.6746, 0.6101, 0.6386, 0.6245, 0.6308, 0.5659, 0.6536, 0.5596, 0.6746, 0.6101, 0.6734, 0.6516, 0.6604, 0.6432, 0.6604, 0.6432, 0.6547, 0.6201, 0.6746, 0.6101, 0.6997, 0.6529, 0.6746, 0.6101, 0.7053, 0.6167, 0.6997, 0.6529, 0.7114, 0.6978, 0.6713, 0.6765, 0.6813, 0.5403, 0.6894, 0.4612, 0.7041, 0.5462, 0.6702, 0.5569, 0.6894, 0.4612, 0.6813, 0.5403, 0.7045, 0.5812, 0.7041, 0.5462, 0.7463, 0.5728, 0.7045, 0.5812, 0.7463, 0.5728, 0.7053, 0.6167])
me_sphere_008.update()

# ---- objects
ob_smoke_01 = bpy.data.objects.new('Smoke_01', me_sphere_008)

# ---- transforms, parenting, visibility, modifiers, constraints
ob_smoke_01.location = (0.0, 0.0, 0.0)

# ---- collection membership
col_collection.objects.link(ob_smoke_01)

# ---- scene / render settings (as saved in the file)
scene.frame_start = 1; scene.frame_end = 250; scene.frame_set(1)
scene.render.engine = 'BLENDER_EEVEE_NEXT'
bpy.context.view_layer.update()

# ---- added for rendering (the .blend has no active camera and no usable light): camera, sun
cam_auto = bpy.data.cameras.new('AutoCamera')
cam_auto.lens = 50.0
cam_auto.sensor_width = 36.0
cam_auto.clip_end = 1000.0
ob_auto_camera = bpy.data.objects.new('AutoCamera', cam_auto)
scene.collection.objects.link(ob_auto_camera)
ob_auto_camera.location = (5.59886, -6.87008, 4.75979)
ob_auto_camera.rotation_euler = (1.09748, -7.21219e-08, 0.694738)
scene.camera = ob_auto_camera
light_auto_sun = bpy.data.lights.new('AutoSun', 'SUN')
light_auto_sun.energy = 3.0
light_auto_sun.angle = 0.0523599
ob_auto_sun = bpy.data.objects.new('AutoSun', light_auto_sun)
scene.collection.objects.link(ob_auto_sun)
ob_auto_sun.rotation_euler = (0.872665, 0.174533, 0.523599)
bpy.context.view_layer.update()

